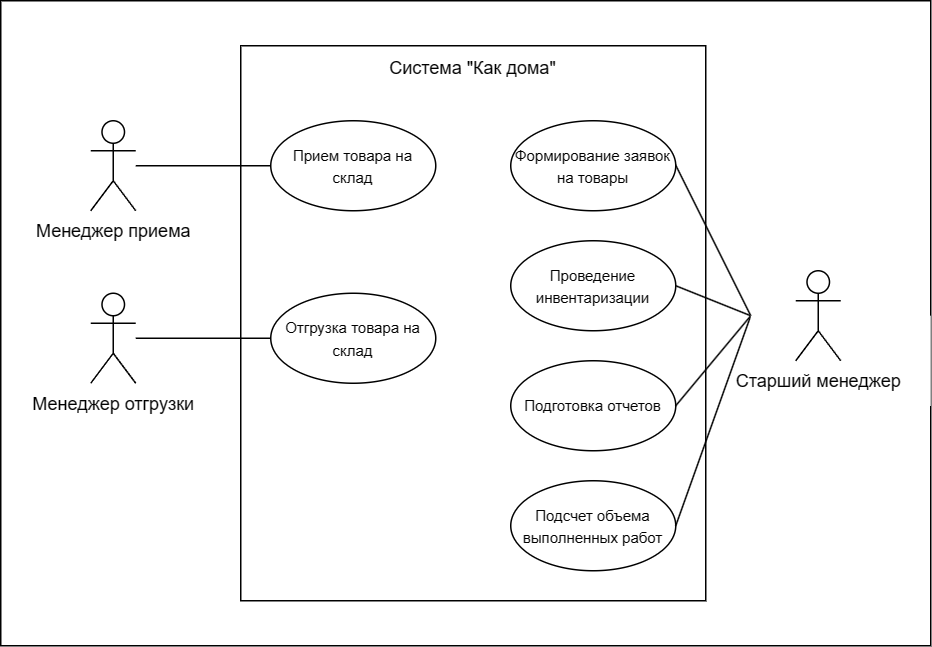

The diagram above was exported from draw.io. Its source (the exported page's mxGraphModel, read from the mxfile embedded in the PNG):
<mxGraphModel dx="947" dy="525" grid="1" gridSize="10" guides="1" tooltips="1" connect="1" arrows="1" fold="1" page="1" pageScale="1" pageWidth="827" pageHeight="1169" math="0" shadow="0">
  <root>
    <mxCell id="0" />
    <mxCell id="1" parent="0" />
    <mxCell id="2" value="" style="rounded=0;whiteSpace=wrap;html=1;movable=1;resizable=1;rotatable=1;deletable=1;editable=1;connectable=1;" vertex="1" parent="1">
      <mxGeometry x="20" y="330" width="620" height="430" as="geometry" />
    </mxCell>
    <mxCell id="3" value="" style="rounded=0;whiteSpace=wrap;html=1;movable=1;resizable=1;rotatable=1;deletable=1;editable=1;connectable=1;" vertex="1" parent="1">
      <mxGeometry x="180" y="360" width="310" height="370" as="geometry" />
    </mxCell>
    <mxCell id="4" value="Система &quot;Как дома&lt;span style=&quot;background-color: initial;&quot;&gt;&quot;&lt;/span&gt;" style="text;html=1;strokeColor=none;fillColor=none;align=center;verticalAlign=middle;whiteSpace=wrap;rounded=0;" vertex="1" parent="1">
      <mxGeometry x="180" y="360" width="310" height="30" as="geometry" />
    </mxCell>
    <mxCell id="5" value="&lt;font style=&quot;font-size: 10px;&quot;&gt;Прием товара на склад&lt;br&gt;&lt;/font&gt;" style="ellipse;whiteSpace=wrap;html=1;movable=1;resizable=1;rotatable=1;deletable=1;editable=1;connectable=1;container=0;" vertex="1" parent="1">
      <mxGeometry x="200" y="410" width="110" height="60" as="geometry" />
    </mxCell>
    <mxCell id="6" value="Менеджер приема" style="shape=umlActor;verticalLabelPosition=bottom;verticalAlign=top;html=1;outlineConnect=0;" vertex="1" parent="1">
      <mxGeometry x="80" y="410" width="30" height="60" as="geometry" />
    </mxCell>
    <mxCell id="7" value="" style="endArrow=none;html=1;rounded=0;exitX=0;exitY=0.5;exitDx=0;exitDy=0;" edge="1" source="5" target="6" parent="1">
      <mxGeometry width="50" height="50" relative="1" as="geometry">
        <mxPoint x="200" y="350" as="sourcePoint" />
        <mxPoint x="120" y="470" as="targetPoint" />
      </mxGeometry>
    </mxCell>
    <mxCell id="8" value="Менеджер отгрузки" style="shape=umlActor;verticalLabelPosition=bottom;verticalAlign=top;html=1;outlineConnect=0;" vertex="1" parent="1">
      <mxGeometry x="80" y="525" width="30" height="60" as="geometry" />
    </mxCell>
    <mxCell id="9" value="&lt;font style=&quot;font-size: 10px;&quot;&gt;Отгрузка товара на склад&lt;br&gt;&lt;/font&gt;" style="ellipse;whiteSpace=wrap;html=1;movable=1;resizable=1;rotatable=1;deletable=1;editable=1;connectable=1;container=0;" vertex="1" parent="1">
      <mxGeometry x="200" y="525" width="110" height="60" as="geometry" />
    </mxCell>
    <mxCell id="10" value="" style="endArrow=none;html=1;rounded=0;exitX=0;exitY=0.5;exitDx=0;exitDy=0;" edge="1" source="9" parent="1">
      <mxGeometry width="50" height="50" relative="1" as="geometry">
        <mxPoint x="200" y="465" as="sourcePoint" />
        <mxPoint x="110" y="555" as="targetPoint" />
      </mxGeometry>
    </mxCell>
    <mxCell id="11" value="" style="endArrow=none;html=1;rounded=0;exitX=0;exitY=0;exitDx=0;exitDy=0;" edge="1" source="19" parent="1">
      <mxGeometry width="50" height="50" relative="1" as="geometry">
        <mxPoint x="560" y="440" as="sourcePoint" />
        <mxPoint x="470" y="439.63" as="targetPoint" />
      </mxGeometry>
    </mxCell>
    <mxCell id="12" value="&lt;font style=&quot;font-size: 10px;&quot;&gt;Формирование заявок на товары&lt;br&gt;&lt;/font&gt;" style="ellipse;whiteSpace=wrap;html=1;movable=1;resizable=1;rotatable=1;deletable=1;editable=1;connectable=1;container=0;" vertex="1" parent="1">
      <mxGeometry x="360" y="410" width="110" height="60" as="geometry" />
    </mxCell>
    <mxCell id="13" value="&lt;font style=&quot;font-size: 10px;&quot;&gt;Проведение инвентаризации&lt;br&gt;&lt;/font&gt;" style="ellipse;whiteSpace=wrap;html=1;movable=1;resizable=1;rotatable=1;deletable=1;editable=1;connectable=1;container=0;" vertex="1" parent="1">
      <mxGeometry x="360" y="490" width="110" height="60" as="geometry" />
    </mxCell>
    <mxCell id="14" value="&lt;font style=&quot;font-size: 10px;&quot;&gt;Подготовка отчетов&lt;br&gt;&lt;/font&gt;" style="ellipse;whiteSpace=wrap;html=1;movable=1;resizable=1;rotatable=1;deletable=1;editable=1;connectable=1;container=0;" vertex="1" parent="1">
      <mxGeometry x="360" y="570" width="110" height="60" as="geometry" />
    </mxCell>
    <mxCell id="15" value="&lt;font style=&quot;font-size: 10px;&quot;&gt;Подсчет объема выполненных работ&lt;br&gt;&lt;/font&gt;" style="ellipse;whiteSpace=wrap;html=1;movable=1;resizable=1;rotatable=1;deletable=1;editable=1;connectable=1;container=0;" vertex="1" parent="1">
      <mxGeometry x="360" y="650" width="110" height="60" as="geometry" />
    </mxCell>
    <mxCell id="16" value="" style="endArrow=none;html=1;rounded=0;entryX=1;entryY=0.5;entryDx=0;entryDy=0;exitX=0;exitY=0;exitDx=0;exitDy=0;" edge="1" source="19" target="13" parent="1">
      <mxGeometry width="50" height="50" relative="1" as="geometry">
        <mxPoint x="560" y="440" as="sourcePoint" />
        <mxPoint x="480" y="449.63" as="targetPoint" />
      </mxGeometry>
    </mxCell>
    <mxCell id="17" value="" style="endArrow=none;html=1;rounded=0;entryX=1;entryY=0.5;entryDx=0;entryDy=0;exitX=0;exitY=0;exitDx=0;exitDy=0;" edge="1" source="19" target="14" parent="1">
      <mxGeometry width="50" height="50" relative="1" as="geometry">
        <mxPoint x="560" y="440" as="sourcePoint" />
        <mxPoint x="490" y="459.63" as="targetPoint" />
      </mxGeometry>
    </mxCell>
    <mxCell id="18" value="" style="endArrow=none;html=1;rounded=0;entryX=1;entryY=0.5;entryDx=0;entryDy=0;exitX=0;exitY=0;exitDx=0;exitDy=0;" edge="1" source="19" target="15" parent="1">
      <mxGeometry width="50" height="50" relative="1" as="geometry">
        <mxPoint x="560" y="440" as="sourcePoint" />
        <mxPoint x="500" y="469.63" as="targetPoint" />
      </mxGeometry>
    </mxCell>
    <mxCell id="19" value="" style="rounded=0;whiteSpace=wrap;html=1;strokeColor=none;" vertex="1" parent="1">
      <mxGeometry x="520" y="540" width="120" height="60" as="geometry" />
    </mxCell>
    <mxCell id="20" value="Старший менеджер" style="shape=umlActor;verticalLabelPosition=bottom;verticalAlign=top;html=1;outlineConnect=0;" vertex="1" parent="1">
      <mxGeometry x="550" y="510" width="30" height="60" as="geometry" />
    </mxCell>
  </root>
</mxGraphModel>